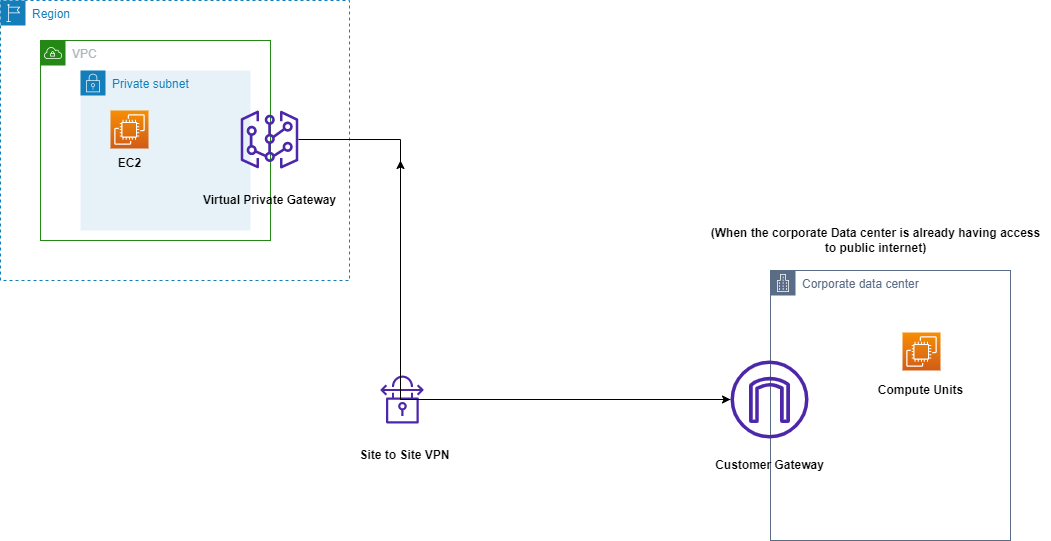

The diagram above was exported from draw.io. Its source (the exported page's mxGraphModel, read from the mxfile embedded in the PNG):
<mxGraphModel dx="2284" dy="1888" grid="1" gridSize="10" guides="1" tooltips="1" connect="1" arrows="1" fold="1" page="1" pageScale="1" pageWidth="850" pageHeight="1100" math="0" shadow="0">
  <root>
    <mxCell id="0" />
    <mxCell id="1" parent="0" />
    <mxCell id="_58lb64cdZ5cs0TsZZCA-1" value="Corporate data center" style="points=[[0,0],[0.25,0],[0.5,0],[0.75,0],[1,0],[1,0.25],[1,0.5],[1,0.75],[1,1],[0.75,1],[0.5,1],[0.25,1],[0,1],[0,0.75],[0,0.5],[0,0.25]];outlineConnect=0;gradientColor=none;html=1;whiteSpace=wrap;fontSize=12;fontStyle=0;container=1;pointerEvents=0;collapsible=0;recursiveResize=0;shape=mxgraph.aws4.group;grIcon=mxgraph.aws4.group_corporate_data_center;strokeColor=#5A6C86;fillColor=none;verticalAlign=top;align=left;spacingLeft=30;fontColor=#5A6C86;dashed=0;" vertex="1" parent="1">
      <mxGeometry x="680" y="-100" width="240" height="270" as="geometry" />
    </mxCell>
    <mxCell id="_58lb64cdZ5cs0TsZZCA-6" value="" style="sketch=0;points=[[0,0,0],[0.25,0,0],[0.5,0,0],[0.75,0,0],[1,0,0],[0,1,0],[0.25,1,0],[0.5,1,0],[0.75,1,0],[1,1,0],[0,0.25,0],[0,0.5,0],[0,0.75,0],[1,0.25,0],[1,0.5,0],[1,0.75,0]];outlineConnect=0;fontColor=#232F3E;gradientColor=#F78E04;gradientDirection=north;fillColor=#D05C17;strokeColor=#ffffff;dashed=0;verticalLabelPosition=bottom;verticalAlign=top;align=center;html=1;fontSize=12;fontStyle=0;aspect=fixed;shape=mxgraph.aws4.resourceIcon;resIcon=mxgraph.aws4.ec2;" vertex="1" parent="_58lb64cdZ5cs0TsZZCA-1">
      <mxGeometry x="132" y="62" width="38" height="38" as="geometry" />
    </mxCell>
    <mxCell id="_58lb64cdZ5cs0TsZZCA-15" style="edgeStyle=orthogonalEdgeStyle;rounded=0;orthogonalLoop=1;jettySize=auto;html=1;" edge="1" parent="_58lb64cdZ5cs0TsZZCA-1" source="_58lb64cdZ5cs0TsZZCA-10">
      <mxGeometry relative="1" as="geometry">
        <mxPoint x="-370" y="-110" as="targetPoint" />
      </mxGeometry>
    </mxCell>
    <mxCell id="_58lb64cdZ5cs0TsZZCA-10" value="" style="sketch=0;outlineConnect=0;fontColor=#232F3E;gradientColor=none;fillColor=#4D27AA;strokeColor=none;dashed=0;verticalLabelPosition=bottom;verticalAlign=top;align=center;html=1;fontSize=12;fontStyle=0;aspect=fixed;pointerEvents=1;shape=mxgraph.aws4.internet_gateway;" vertex="1" parent="_58lb64cdZ5cs0TsZZCA-1">
      <mxGeometry x="-40" y="90" width="78" height="78" as="geometry" />
    </mxCell>
    <mxCell id="_58lb64cdZ5cs0TsZZCA-13" value="&lt;b&gt;Customer Gateway&lt;/b&gt;" style="text;html=1;align=center;verticalAlign=middle;resizable=0;points=[];autosize=1;strokeColor=none;fillColor=none;" vertex="1" parent="_58lb64cdZ5cs0TsZZCA-1">
      <mxGeometry x="-66" y="180" width="130" height="30" as="geometry" />
    </mxCell>
    <mxCell id="_58lb64cdZ5cs0TsZZCA-2" value="Region" style="points=[[0,0],[0.25,0],[0.5,0],[0.75,0],[1,0],[1,0.25],[1,0.5],[1,0.75],[1,1],[0.75,1],[0.5,1],[0.25,1],[0,1],[0,0.75],[0,0.5],[0,0.25]];outlineConnect=0;gradientColor=none;html=1;whiteSpace=wrap;fontSize=12;fontStyle=0;container=1;pointerEvents=0;collapsible=0;recursiveResize=0;shape=mxgraph.aws4.group;grIcon=mxgraph.aws4.group_region;strokeColor=#147EBA;fillColor=none;verticalAlign=top;align=left;spacingLeft=30;fontColor=#147EBA;dashed=1;" vertex="1" parent="1">
      <mxGeometry x="-90" y="-370" width="349" height="280" as="geometry" />
    </mxCell>
    <mxCell id="_58lb64cdZ5cs0TsZZCA-3" value="VPC" style="points=[[0,0],[0.25,0],[0.5,0],[0.75,0],[1,0],[1,0.25],[1,0.5],[1,0.75],[1,1],[0.75,1],[0.5,1],[0.25,1],[0,1],[0,0.75],[0,0.5],[0,0.25]];outlineConnect=0;gradientColor=none;html=1;whiteSpace=wrap;fontSize=12;fontStyle=0;container=1;pointerEvents=0;collapsible=0;recursiveResize=0;shape=mxgraph.aws4.group;grIcon=mxgraph.aws4.group_vpc;strokeColor=#248814;fillColor=none;verticalAlign=top;align=left;spacingLeft=30;fontColor=#AAB7B8;dashed=0;" vertex="1" parent="_58lb64cdZ5cs0TsZZCA-2">
      <mxGeometry x="40" y="40" width="230" height="200" as="geometry" />
    </mxCell>
    <mxCell id="_58lb64cdZ5cs0TsZZCA-4" value="Private subnet" style="points=[[0,0],[0.25,0],[0.5,0],[0.75,0],[1,0],[1,0.25],[1,0.5],[1,0.75],[1,1],[0.75,1],[0.5,1],[0.25,1],[0,1],[0,0.75],[0,0.5],[0,0.25]];outlineConnect=0;gradientColor=none;html=1;whiteSpace=wrap;fontSize=12;fontStyle=0;container=1;pointerEvents=0;collapsible=0;recursiveResize=0;shape=mxgraph.aws4.group;grIcon=mxgraph.aws4.group_security_group;grStroke=0;strokeColor=#147EBA;fillColor=#E6F2F8;verticalAlign=top;align=left;spacingLeft=30;fontColor=#147EBA;dashed=0;" vertex="1" parent="_58lb64cdZ5cs0TsZZCA-3">
      <mxGeometry x="40" y="30" width="170" height="160" as="geometry" />
    </mxCell>
    <mxCell id="_58lb64cdZ5cs0TsZZCA-5" value="" style="sketch=0;points=[[0,0,0],[0.25,0,0],[0.5,0,0],[0.75,0,0],[1,0,0],[0,1,0],[0.25,1,0],[0.5,1,0],[0.75,1,0],[1,1,0],[0,0.25,0],[0,0.5,0],[0,0.75,0],[1,0.25,0],[1,0.5,0],[1,0.75,0]];outlineConnect=0;fontColor=#232F3E;gradientColor=#F78E04;gradientDirection=north;fillColor=#D05C17;strokeColor=#ffffff;dashed=0;verticalLabelPosition=bottom;verticalAlign=top;align=center;html=1;fontSize=12;fontStyle=0;aspect=fixed;shape=mxgraph.aws4.resourceIcon;resIcon=mxgraph.aws4.ec2;" vertex="1" parent="_58lb64cdZ5cs0TsZZCA-4">
      <mxGeometry x="30" y="40" width="38" height="38" as="geometry" />
    </mxCell>
    <mxCell id="_58lb64cdZ5cs0TsZZCA-12" value="&lt;b&gt;EC2&lt;/b&gt;" style="text;html=1;align=center;verticalAlign=middle;resizable=0;points=[];autosize=1;strokeColor=none;fillColor=none;" vertex="1" parent="_58lb64cdZ5cs0TsZZCA-4">
      <mxGeometry x="24" y="78" width="50" height="30" as="geometry" />
    </mxCell>
    <mxCell id="_58lb64cdZ5cs0TsZZCA-7" value="" style="sketch=0;outlineConnect=0;fontColor=#232F3E;gradientColor=none;fillColor=#4D27AA;strokeColor=none;dashed=0;verticalLabelPosition=bottom;verticalAlign=top;align=center;html=1;fontSize=12;fontStyle=0;aspect=fixed;pointerEvents=1;shape=mxgraph.aws4.virtual_gateway;" vertex="1" parent="_58lb64cdZ5cs0TsZZCA-3">
      <mxGeometry x="200" y="70" width="58" height="58" as="geometry" />
    </mxCell>
    <mxCell id="_58lb64cdZ5cs0TsZZCA-11" value="&lt;b&gt;Virtual Private Gateway&lt;/b&gt;" style="text;html=1;align=center;verticalAlign=middle;resizable=0;points=[];autosize=1;strokeColor=none;fillColor=none;" vertex="1" parent="_58lb64cdZ5cs0TsZZCA-3">
      <mxGeometry x="149" y="145" width="160" height="30" as="geometry" />
    </mxCell>
    <mxCell id="_58lb64cdZ5cs0TsZZCA-9" value="" style="sketch=0;outlineConnect=0;fontColor=#232F3E;gradientColor=none;fillColor=#4D27AA;strokeColor=none;dashed=0;verticalLabelPosition=bottom;verticalAlign=top;align=center;html=1;fontSize=12;fontStyle=0;aspect=fixed;pointerEvents=1;shape=mxgraph.aws4.vpn_connection;" vertex="1" parent="1">
      <mxGeometry x="290" y="5" width="43.08" height="48" as="geometry" />
    </mxCell>
    <mxCell id="_58lb64cdZ5cs0TsZZCA-14" value="&lt;b&gt;Compute Units&lt;/b&gt;" style="text;html=1;align=center;verticalAlign=middle;resizable=0;points=[];autosize=1;strokeColor=none;fillColor=none;" vertex="1" parent="1">
      <mxGeometry x="775" y="5" width="110" height="30" as="geometry" />
    </mxCell>
    <mxCell id="_58lb64cdZ5cs0TsZZCA-16" style="edgeStyle=orthogonalEdgeStyle;rounded=0;orthogonalLoop=1;jettySize=auto;html=1;" edge="1" parent="1" source="_58lb64cdZ5cs0TsZZCA-7" target="_58lb64cdZ5cs0TsZZCA-10">
      <mxGeometry relative="1" as="geometry">
        <mxPoint x="310" y="-200" as="targetPoint" />
        <Array as="points">
          <mxPoint x="310" y="-231" />
          <mxPoint x="310" y="29" />
        </Array>
      </mxGeometry>
    </mxCell>
    <mxCell id="_58lb64cdZ5cs0TsZZCA-18" value="&lt;b&gt;Site to Site VPN&lt;/b&gt;" style="text;html=1;align=center;verticalAlign=middle;resizable=0;points=[];autosize=1;strokeColor=none;fillColor=none;" vertex="1" parent="1">
      <mxGeometry x="259" y="70" width="110" height="30" as="geometry" />
    </mxCell>
    <mxCell id="_58lb64cdZ5cs0TsZZCA-19" value="&lt;b&gt;(When the corporate Data center is already having access&lt;br&gt;to public internet)&lt;/b&gt;" style="text;html=1;align=center;verticalAlign=middle;resizable=0;points=[];autosize=1;strokeColor=none;fillColor=none;" vertex="1" parent="1">
      <mxGeometry x="610" y="-150" width="350" height="40" as="geometry" />
    </mxCell>
  </root>
</mxGraphModel>